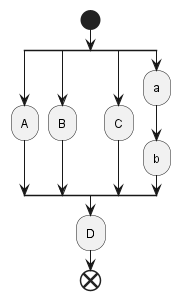

The diagram above was rendered by PlantUML. Its source (embedded in the PNG):
@startuml
start
split
   :A;
split again
   :B;
split again
   :C;
split again
   :a;
   :b;
end split
:D;
end
@enduml